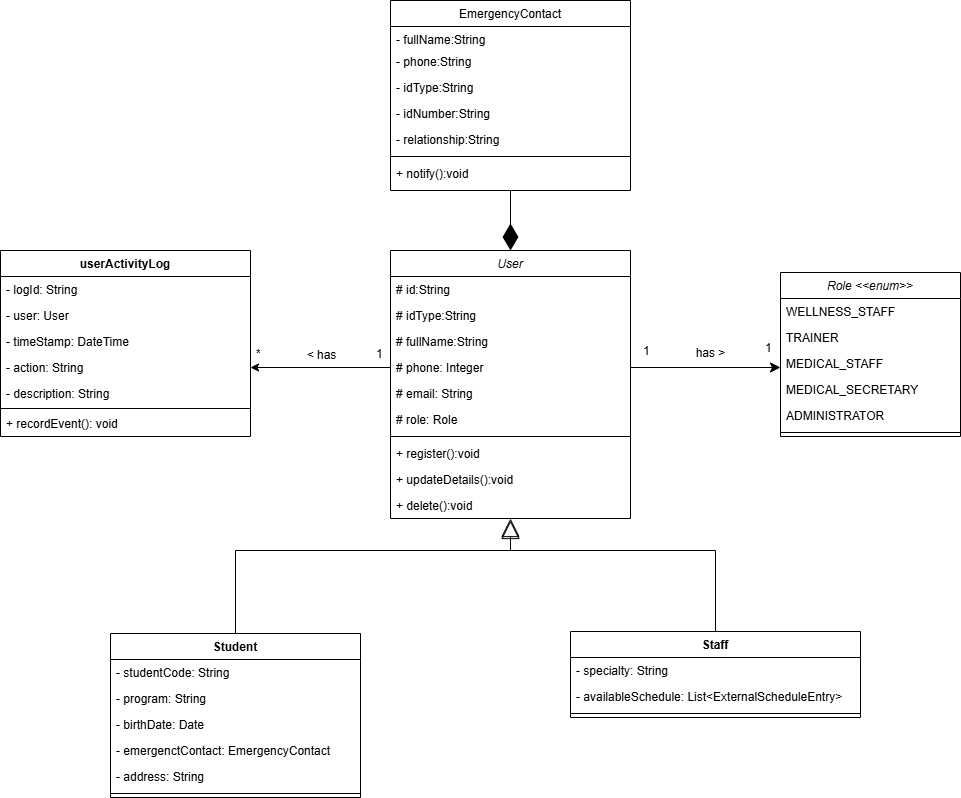

The diagram above was exported from draw.io. Its source (the exported page's mxGraphModel, read from the mxfile embedded in the PNG):
<mxGraphModel dx="2705" dy="887" grid="1" gridSize="10" guides="1" tooltips="1" connect="1" arrows="1" fold="1" page="1" pageScale="1" pageWidth="827" pageHeight="1169" math="0" shadow="0">
  <root>
    <mxCell id="WIyWlLk6GJQsqaUBKTNV-0" />
    <mxCell id="WIyWlLk6GJQsqaUBKTNV-1" parent="WIyWlLk6GJQsqaUBKTNV-0" />
    <mxCell id="6AS3MZFxRRxISw0Bj258-0" value="User" style="swimlane;fontStyle=2;align=center;verticalAlign=top;childLayout=stackLayout;horizontal=1;startSize=26;horizontalStack=0;resizeParent=1;resizeLast=0;collapsible=1;marginBottom=0;rounded=0;shadow=0;strokeWidth=1;" parent="WIyWlLk6GJQsqaUBKTNV-1" vertex="1">
      <mxGeometry x="70" y="380" width="240" height="268" as="geometry">
        <mxRectangle x="230" y="140" width="160" height="26" as="alternateBounds" />
      </mxGeometry>
    </mxCell>
    <mxCell id="6AS3MZFxRRxISw0Bj258-1" value="# id:String&#10;" style="text;align=left;verticalAlign=top;spacingLeft=4;spacingRight=4;overflow=hidden;rotatable=0;points=[[0,0.5],[1,0.5]];portConstraint=eastwest;" parent="6AS3MZFxRRxISw0Bj258-0" vertex="1">
      <mxGeometry y="26" width="240" height="26" as="geometry" />
    </mxCell>
    <mxCell id="6AS3MZFxRRxISw0Bj258-2" value="# idType:String" style="text;align=left;verticalAlign=top;spacingLeft=4;spacingRight=4;overflow=hidden;rotatable=0;points=[[0,0.5],[1,0.5]];portConstraint=eastwest;rounded=0;shadow=0;html=0;" parent="6AS3MZFxRRxISw0Bj258-0" vertex="1">
      <mxGeometry y="52" width="240" height="26" as="geometry" />
    </mxCell>
    <mxCell id="6AS3MZFxRRxISw0Bj258-3" value="# fullName:String" style="text;align=left;verticalAlign=top;spacingLeft=4;spacingRight=4;overflow=hidden;rotatable=0;points=[[0,0.5],[1,0.5]];portConstraint=eastwest;rounded=0;shadow=0;html=0;" parent="6AS3MZFxRRxISw0Bj258-0" vertex="1">
      <mxGeometry y="78" width="240" height="26" as="geometry" />
    </mxCell>
    <mxCell id="6AS3MZFxRRxISw0Bj258-4" value="# phone: Integer" style="text;align=left;verticalAlign=top;spacingLeft=4;spacingRight=4;overflow=hidden;rotatable=0;points=[[0,0.5],[1,0.5]];portConstraint=eastwest;rounded=0;shadow=0;html=0;" parent="6AS3MZFxRRxISw0Bj258-0" vertex="1">
      <mxGeometry y="104" width="240" height="26" as="geometry" />
    </mxCell>
    <mxCell id="6AS3MZFxRRxISw0Bj258-5" value="# email: String" style="text;align=left;verticalAlign=top;spacingLeft=4;spacingRight=4;overflow=hidden;rotatable=0;points=[[0,0.5],[1,0.5]];portConstraint=eastwest;rounded=0;shadow=0;html=0;" parent="6AS3MZFxRRxISw0Bj258-0" vertex="1">
      <mxGeometry y="130" width="240" height="26" as="geometry" />
    </mxCell>
    <mxCell id="6AS3MZFxRRxISw0Bj258-6" value="# role: Role" style="text;align=left;verticalAlign=top;spacingLeft=4;spacingRight=4;overflow=hidden;rotatable=0;points=[[0,0.5],[1,0.5]];portConstraint=eastwest;rounded=0;shadow=0;html=0;" parent="6AS3MZFxRRxISw0Bj258-0" vertex="1">
      <mxGeometry y="156" width="240" height="26" as="geometry" />
    </mxCell>
    <mxCell id="6AS3MZFxRRxISw0Bj258-7" value="" style="line;html=1;strokeWidth=1;align=left;verticalAlign=middle;spacingTop=-1;spacingLeft=3;spacingRight=3;rotatable=0;labelPosition=right;points=[];portConstraint=eastwest;" parent="6AS3MZFxRRxISw0Bj258-0" vertex="1">
      <mxGeometry y="182" width="240" height="8" as="geometry" />
    </mxCell>
    <mxCell id="6AS3MZFxRRxISw0Bj258-8" value="+ register():void" style="text;align=left;verticalAlign=top;spacingLeft=4;spacingRight=4;overflow=hidden;rotatable=0;points=[[0,0.5],[1,0.5]];portConstraint=eastwest;rounded=0;shadow=0;html=0;" parent="6AS3MZFxRRxISw0Bj258-0" vertex="1">
      <mxGeometry y="190" width="240" height="26" as="geometry" />
    </mxCell>
    <mxCell id="6AS3MZFxRRxISw0Bj258-9" value="+ updateDetails():void" style="text;align=left;verticalAlign=top;spacingLeft=4;spacingRight=4;overflow=hidden;rotatable=0;points=[[0,0.5],[1,0.5]];portConstraint=eastwest;rounded=0;shadow=0;html=0;" parent="6AS3MZFxRRxISw0Bj258-0" vertex="1">
      <mxGeometry y="216" width="240" height="26" as="geometry" />
    </mxCell>
    <mxCell id="6AS3MZFxRRxISw0Bj258-10" value="+ delete():void" style="text;align=left;verticalAlign=top;spacingLeft=4;spacingRight=4;overflow=hidden;rotatable=0;points=[[0,0.5],[1,0.5]];portConstraint=eastwest;rounded=0;shadow=0;html=0;" parent="6AS3MZFxRRxISw0Bj258-0" vertex="1">
      <mxGeometry y="242" width="240" height="26" as="geometry" />
    </mxCell>
    <mxCell id="6AS3MZFxRRxISw0Bj258-11" value="" style="endArrow=diamondThin;endFill=1;endSize=24;html=1;rounded=0;entryX=0.5;entryY=0;entryDx=0;entryDy=0;exitX=0.5;exitY=1;exitDx=0;exitDy=0;" parent="WIyWlLk6GJQsqaUBKTNV-1" source="6AS3MZFxRRxISw0Bj258-12" target="6AS3MZFxRRxISw0Bj258-0" edge="1">
      <mxGeometry width="160" relative="1" as="geometry">
        <mxPoint x="190" y="300" as="sourcePoint" />
        <mxPoint x="270" y="210" as="targetPoint" />
      </mxGeometry>
    </mxCell>
    <mxCell id="6AS3MZFxRRxISw0Bj258-12" value="EmergencyContact" style="swimlane;fontStyle=0;align=center;verticalAlign=top;childLayout=stackLayout;horizontal=1;startSize=26;horizontalStack=0;resizeParent=1;resizeLast=0;collapsible=1;marginBottom=0;rounded=0;shadow=0;strokeWidth=1;" parent="WIyWlLk6GJQsqaUBKTNV-1" vertex="1">
      <mxGeometry x="70" y="130" width="240" height="190" as="geometry">
        <mxRectangle x="230" y="140" width="160" height="26" as="alternateBounds" />
      </mxGeometry>
    </mxCell>
    <mxCell id="6AS3MZFxRRxISw0Bj258-13" value="- fullName:String&#10;" style="text;align=left;verticalAlign=top;spacingLeft=4;spacingRight=4;overflow=hidden;rotatable=0;points=[[0,0.5],[1,0.5]];portConstraint=eastwest;" parent="6AS3MZFxRRxISw0Bj258-12" vertex="1">
      <mxGeometry y="26" width="240" height="22" as="geometry" />
    </mxCell>
    <mxCell id="6AS3MZFxRRxISw0Bj258-14" value="- phone:String" style="text;align=left;verticalAlign=top;spacingLeft=4;spacingRight=4;overflow=hidden;rotatable=0;points=[[0,0.5],[1,0.5]];portConstraint=eastwest;rounded=0;shadow=0;html=0;" parent="6AS3MZFxRRxISw0Bj258-12" vertex="1">
      <mxGeometry y="48" width="240" height="26" as="geometry" />
    </mxCell>
    <mxCell id="6AS3MZFxRRxISw0Bj258-15" value="- idType:String" style="text;align=left;verticalAlign=top;spacingLeft=4;spacingRight=4;overflow=hidden;rotatable=0;points=[[0,0.5],[1,0.5]];portConstraint=eastwest;rounded=0;shadow=0;html=0;" parent="6AS3MZFxRRxISw0Bj258-12" vertex="1">
      <mxGeometry y="74" width="240" height="26" as="geometry" />
    </mxCell>
    <mxCell id="6AS3MZFxRRxISw0Bj258-16" value="- idNumber:String" style="text;align=left;verticalAlign=top;spacingLeft=4;spacingRight=4;overflow=hidden;rotatable=0;points=[[0,0.5],[1,0.5]];portConstraint=eastwest;rounded=0;shadow=0;html=0;" parent="6AS3MZFxRRxISw0Bj258-12" vertex="1">
      <mxGeometry y="100" width="240" height="26" as="geometry" />
    </mxCell>
    <mxCell id="6AS3MZFxRRxISw0Bj258-17" value="- relationship:String" style="text;align=left;verticalAlign=top;spacingLeft=4;spacingRight=4;overflow=hidden;rotatable=0;points=[[0,0.5],[1,0.5]];portConstraint=eastwest;rounded=0;shadow=0;html=0;" parent="6AS3MZFxRRxISw0Bj258-12" vertex="1">
      <mxGeometry y="126" width="240" height="26" as="geometry" />
    </mxCell>
    <mxCell id="6AS3MZFxRRxISw0Bj258-18" value="" style="line;html=1;strokeWidth=1;align=left;verticalAlign=middle;spacingTop=-1;spacingLeft=3;spacingRight=3;rotatable=0;labelPosition=right;points=[];portConstraint=eastwest;" parent="6AS3MZFxRRxISw0Bj258-12" vertex="1">
      <mxGeometry y="152" width="240" height="8" as="geometry" />
    </mxCell>
    <mxCell id="6AS3MZFxRRxISw0Bj258-19" value="+ notify():void" style="text;align=left;verticalAlign=top;spacingLeft=4;spacingRight=4;overflow=hidden;rotatable=0;points=[[0,0.5],[1,0.5]];portConstraint=eastwest;rounded=0;shadow=0;html=0;" parent="6AS3MZFxRRxISw0Bj258-12" vertex="1">
      <mxGeometry y="160" width="240" height="26" as="geometry" />
    </mxCell>
    <mxCell id="6AS3MZFxRRxISw0Bj258-20" value="Student" style="swimlane;fontStyle=1;align=center;verticalAlign=top;childLayout=stackLayout;horizontal=1;startSize=26;horizontalStack=0;resizeParent=1;resizeParentMax=0;resizeLast=0;collapsible=1;marginBottom=0;whiteSpace=wrap;html=1;" parent="WIyWlLk6GJQsqaUBKTNV-1" vertex="1">
      <mxGeometry x="-210" y="763" width="250" height="164" as="geometry" />
    </mxCell>
    <mxCell id="6AS3MZFxRRxISw0Bj258-21" value="- studentCode: String" style="text;strokeColor=none;fillColor=none;align=left;verticalAlign=top;spacingLeft=4;spacingRight=4;overflow=hidden;rotatable=0;points=[[0,0.5],[1,0.5]];portConstraint=eastwest;whiteSpace=wrap;html=1;" parent="6AS3MZFxRRxISw0Bj258-20" vertex="1">
      <mxGeometry y="26" width="250" height="26" as="geometry" />
    </mxCell>
    <mxCell id="6AS3MZFxRRxISw0Bj258-22" value="- program: String" style="text;strokeColor=none;fillColor=none;align=left;verticalAlign=top;spacingLeft=4;spacingRight=4;overflow=hidden;rotatable=0;points=[[0,0.5],[1,0.5]];portConstraint=eastwest;whiteSpace=wrap;html=1;" parent="6AS3MZFxRRxISw0Bj258-20" vertex="1">
      <mxGeometry y="52" width="250" height="26" as="geometry" />
    </mxCell>
    <mxCell id="6AS3MZFxRRxISw0Bj258-23" value="- birthDate: Date" style="text;strokeColor=none;fillColor=none;align=left;verticalAlign=top;spacingLeft=4;spacingRight=4;overflow=hidden;rotatable=0;points=[[0,0.5],[1,0.5]];portConstraint=eastwest;whiteSpace=wrap;html=1;" parent="6AS3MZFxRRxISw0Bj258-20" vertex="1">
      <mxGeometry y="78" width="250" height="26" as="geometry" />
    </mxCell>
    <mxCell id="6AS3MZFxRRxISw0Bj258-24" value="- emergenctContact: EmergencyContact" style="text;strokeColor=none;fillColor=none;align=left;verticalAlign=top;spacingLeft=4;spacingRight=4;overflow=hidden;rotatable=0;points=[[0,0.5],[1,0.5]];portConstraint=eastwest;whiteSpace=wrap;html=1;" parent="6AS3MZFxRRxISw0Bj258-20" vertex="1">
      <mxGeometry y="104" width="250" height="26" as="geometry" />
    </mxCell>
    <mxCell id="6AS3MZFxRRxISw0Bj258-25" value="- address: String" style="text;strokeColor=none;fillColor=none;align=left;verticalAlign=top;spacingLeft=4;spacingRight=4;overflow=hidden;rotatable=0;points=[[0,0.5],[1,0.5]];portConstraint=eastwest;whiteSpace=wrap;html=1;" parent="6AS3MZFxRRxISw0Bj258-20" vertex="1">
      <mxGeometry y="130" width="250" height="26" as="geometry" />
    </mxCell>
    <mxCell id="6AS3MZFxRRxISw0Bj258-26" value="" style="line;strokeWidth=1;fillColor=none;align=left;verticalAlign=middle;spacingTop=-1;spacingLeft=3;spacingRight=3;rotatable=0;labelPosition=right;points=[];portConstraint=eastwest;strokeColor=inherit;" parent="6AS3MZFxRRxISw0Bj258-20" vertex="1">
      <mxGeometry y="156" width="250" height="8" as="geometry" />
    </mxCell>
    <mxCell id="6AS3MZFxRRxISw0Bj258-27" value="Staff" style="swimlane;fontStyle=1;align=center;verticalAlign=top;childLayout=stackLayout;horizontal=1;startSize=26;horizontalStack=0;resizeParent=1;resizeParentMax=0;resizeLast=0;collapsible=1;marginBottom=0;whiteSpace=wrap;html=1;" parent="WIyWlLk6GJQsqaUBKTNV-1" vertex="1">
      <mxGeometry x="250" y="761" width="290" height="86" as="geometry" />
    </mxCell>
    <mxCell id="6AS3MZFxRRxISw0Bj258-29" value="- specialty: String" style="text;strokeColor=none;fillColor=none;align=left;verticalAlign=top;spacingLeft=4;spacingRight=4;overflow=hidden;rotatable=0;points=[[0,0.5],[1,0.5]];portConstraint=eastwest;whiteSpace=wrap;html=1;" parent="6AS3MZFxRRxISw0Bj258-27" vertex="1">
      <mxGeometry y="26" width="290" height="26" as="geometry" />
    </mxCell>
    <mxCell id="6AS3MZFxRRxISw0Bj258-30" value="- availableSchedule: List&amp;lt;ExternalScheduleEntry&amp;gt;" style="text;strokeColor=none;fillColor=none;align=left;verticalAlign=top;spacingLeft=4;spacingRight=4;overflow=hidden;rotatable=0;points=[[0,0.5],[1,0.5]];portConstraint=eastwest;whiteSpace=wrap;html=1;" parent="6AS3MZFxRRxISw0Bj258-27" vertex="1">
      <mxGeometry y="52" width="290" height="26" as="geometry" />
    </mxCell>
    <mxCell id="6AS3MZFxRRxISw0Bj258-31" value="" style="line;strokeWidth=1;fillColor=none;align=left;verticalAlign=middle;spacingTop=-1;spacingLeft=3;spacingRight=3;rotatable=0;labelPosition=right;points=[];portConstraint=eastwest;strokeColor=inherit;" parent="6AS3MZFxRRxISw0Bj258-27" vertex="1">
      <mxGeometry y="78" width="290" height="8" as="geometry" />
    </mxCell>
    <mxCell id="6AS3MZFxRRxISw0Bj258-32" value="" style="endArrow=block;endSize=16;endFill=0;html=1;rounded=0;exitX=0.5;exitY=0;exitDx=0;exitDy=0;entryX=0.5;entryY=1;entryDx=0;entryDy=0;" parent="WIyWlLk6GJQsqaUBKTNV-1" source="6AS3MZFxRRxISw0Bj258-20" target="6AS3MZFxRRxISw0Bj258-0" edge="1">
      <mxGeometry width="160" relative="1" as="geometry">
        <mxPoint x="320" y="650" as="sourcePoint" />
        <mxPoint x="210" y="680" as="targetPoint" />
        <Array as="points">
          <mxPoint x="-85" y="680" />
          <mxPoint x="190" y="680" />
        </Array>
      </mxGeometry>
    </mxCell>
    <mxCell id="6AS3MZFxRRxISw0Bj258-33" value="" style="endArrow=block;endSize=16;endFill=0;html=1;rounded=0;exitX=0.5;exitY=0;exitDx=0;exitDy=0;" parent="WIyWlLk6GJQsqaUBKTNV-1" source="6AS3MZFxRRxISw0Bj258-27" edge="1">
      <mxGeometry width="160" relative="1" as="geometry">
        <mxPoint x="230" y="720" as="sourcePoint" />
        <mxPoint x="190" y="650" as="targetPoint" />
        <Array as="points">
          <mxPoint x="395" y="680" />
          <mxPoint x="190" y="680" />
        </Array>
      </mxGeometry>
    </mxCell>
    <mxCell id="6AS3MZFxRRxISw0Bj258-34" value="Role &lt;&lt;enum&gt;&gt;" style="swimlane;fontStyle=2;align=center;verticalAlign=top;childLayout=stackLayout;horizontal=1;startSize=26;horizontalStack=0;resizeParent=1;resizeLast=0;collapsible=1;marginBottom=0;rounded=0;shadow=0;strokeWidth=1;" parent="WIyWlLk6GJQsqaUBKTNV-1" vertex="1">
      <mxGeometry x="460" y="402" width="180" height="164" as="geometry">
        <mxRectangle x="230" y="140" width="160" height="26" as="alternateBounds" />
      </mxGeometry>
    </mxCell>
    <mxCell id="6AS3MZFxRRxISw0Bj258-36" value="WELLNESS_STAFF" style="text;align=left;verticalAlign=top;spacingLeft=4;spacingRight=4;overflow=hidden;rotatable=0;points=[[0,0.5],[1,0.5]];portConstraint=eastwest;rounded=0;shadow=0;html=0;" parent="6AS3MZFxRRxISw0Bj258-34" vertex="1">
      <mxGeometry y="26" width="180" height="26" as="geometry" />
    </mxCell>
    <mxCell id="6AS3MZFxRRxISw0Bj258-37" value="TRAINER" style="text;align=left;verticalAlign=top;spacingLeft=4;spacingRight=4;overflow=hidden;rotatable=0;points=[[0,0.5],[1,0.5]];portConstraint=eastwest;rounded=0;shadow=0;html=0;" parent="6AS3MZFxRRxISw0Bj258-34" vertex="1">
      <mxGeometry y="52" width="180" height="26" as="geometry" />
    </mxCell>
    <mxCell id="6AS3MZFxRRxISw0Bj258-38" value="MEDICAL_STAFF" style="text;align=left;verticalAlign=top;spacingLeft=4;spacingRight=4;overflow=hidden;rotatable=0;points=[[0,0.5],[1,0.5]];portConstraint=eastwest;rounded=0;shadow=0;html=0;" parent="6AS3MZFxRRxISw0Bj258-34" vertex="1">
      <mxGeometry y="78" width="180" height="26" as="geometry" />
    </mxCell>
    <mxCell id="6AS3MZFxRRxISw0Bj258-39" value="MEDICAL_SECRETARY" style="text;align=left;verticalAlign=top;spacingLeft=4;spacingRight=4;overflow=hidden;rotatable=0;points=[[0,0.5],[1,0.5]];portConstraint=eastwest;rounded=0;shadow=0;html=0;" parent="6AS3MZFxRRxISw0Bj258-34" vertex="1">
      <mxGeometry y="104" width="180" height="26" as="geometry" />
    </mxCell>
    <mxCell id="6AS3MZFxRRxISw0Bj258-40" value="ADMINISTRATOR" style="text;align=left;verticalAlign=top;spacingLeft=4;spacingRight=4;overflow=hidden;rotatable=0;points=[[0,0.5],[1,0.5]];portConstraint=eastwest;rounded=0;shadow=0;html=0;" parent="6AS3MZFxRRxISw0Bj258-34" vertex="1">
      <mxGeometry y="130" width="180" height="26" as="geometry" />
    </mxCell>
    <mxCell id="6AS3MZFxRRxISw0Bj258-41" value="" style="line;html=1;strokeWidth=1;align=left;verticalAlign=middle;spacingTop=-1;spacingLeft=3;spacingRight=3;rotatable=0;labelPosition=right;points=[];portConstraint=eastwest;" parent="6AS3MZFxRRxISw0Bj258-34" vertex="1">
      <mxGeometry y="156" width="180" height="8" as="geometry" />
    </mxCell>
    <mxCell id="6AS3MZFxRRxISw0Bj258-42" value="userActivityLog" style="swimlane;fontStyle=1;align=center;verticalAlign=top;childLayout=stackLayout;horizontal=1;startSize=26;horizontalStack=0;resizeParent=1;resizeParentMax=0;resizeLast=0;collapsible=1;marginBottom=0;whiteSpace=wrap;html=1;" parent="WIyWlLk6GJQsqaUBKTNV-1" vertex="1">
      <mxGeometry x="-320" y="380" width="250" height="186" as="geometry" />
    </mxCell>
    <mxCell id="6AS3MZFxRRxISw0Bj258-43" value="- logId: String" style="text;strokeColor=none;fillColor=none;align=left;verticalAlign=top;spacingLeft=4;spacingRight=4;overflow=hidden;rotatable=0;points=[[0,0.5],[1,0.5]];portConstraint=eastwest;whiteSpace=wrap;html=1;" parent="6AS3MZFxRRxISw0Bj258-42" vertex="1">
      <mxGeometry y="26" width="250" height="26" as="geometry" />
    </mxCell>
    <mxCell id="6AS3MZFxRRxISw0Bj258-44" value="- user: User" style="text;strokeColor=none;fillColor=none;align=left;verticalAlign=top;spacingLeft=4;spacingRight=4;overflow=hidden;rotatable=0;points=[[0,0.5],[1,0.5]];portConstraint=eastwest;whiteSpace=wrap;html=1;" parent="6AS3MZFxRRxISw0Bj258-42" vertex="1">
      <mxGeometry y="52" width="250" height="26" as="geometry" />
    </mxCell>
    <mxCell id="6AS3MZFxRRxISw0Bj258-45" value="- timeStamp: DateTime" style="text;strokeColor=none;fillColor=none;align=left;verticalAlign=top;spacingLeft=4;spacingRight=4;overflow=hidden;rotatable=0;points=[[0,0.5],[1,0.5]];portConstraint=eastwest;whiteSpace=wrap;html=1;" parent="6AS3MZFxRRxISw0Bj258-42" vertex="1">
      <mxGeometry y="78" width="250" height="26" as="geometry" />
    </mxCell>
    <mxCell id="6AS3MZFxRRxISw0Bj258-46" value="- action: String" style="text;strokeColor=none;fillColor=none;align=left;verticalAlign=top;spacingLeft=4;spacingRight=4;overflow=hidden;rotatable=0;points=[[0,0.5],[1,0.5]];portConstraint=eastwest;whiteSpace=wrap;html=1;" parent="6AS3MZFxRRxISw0Bj258-42" vertex="1">
      <mxGeometry y="104" width="250" height="26" as="geometry" />
    </mxCell>
    <mxCell id="6AS3MZFxRRxISw0Bj258-47" value="- description: String" style="text;strokeColor=none;fillColor=none;align=left;verticalAlign=top;spacingLeft=4;spacingRight=4;overflow=hidden;rotatable=0;points=[[0,0.5],[1,0.5]];portConstraint=eastwest;whiteSpace=wrap;html=1;" parent="6AS3MZFxRRxISw0Bj258-42" vertex="1">
      <mxGeometry y="130" width="250" height="26" as="geometry" />
    </mxCell>
    <mxCell id="6AS3MZFxRRxISw0Bj258-48" value="" style="line;strokeWidth=1;fillColor=none;align=left;verticalAlign=middle;spacingTop=-1;spacingLeft=3;spacingRight=3;rotatable=0;labelPosition=right;points=[];portConstraint=eastwest;strokeColor=inherit;" parent="6AS3MZFxRRxISw0Bj258-42" vertex="1">
      <mxGeometry y="156" width="250" height="4" as="geometry" />
    </mxCell>
    <mxCell id="6AS3MZFxRRxISw0Bj258-49" value="+ recordEvent(): void" style="text;strokeColor=none;fillColor=none;align=left;verticalAlign=top;spacingLeft=4;spacingRight=4;overflow=hidden;rotatable=0;points=[[0,0.5],[1,0.5]];portConstraint=eastwest;whiteSpace=wrap;html=1;" parent="6AS3MZFxRRxISw0Bj258-42" vertex="1">
      <mxGeometry y="160" width="250" height="26" as="geometry" />
    </mxCell>
    <mxCell id="6AS3MZFxRRxISw0Bj258-55" value="" style="endArrow=classic;html=1;rounded=0;exitX=0;exitY=0.5;exitDx=0;exitDy=0;entryX=1;entryY=0.5;entryDx=0;entryDy=0;" parent="WIyWlLk6GJQsqaUBKTNV-1" source="6AS3MZFxRRxISw0Bj258-4" target="6AS3MZFxRRxISw0Bj258-46" edge="1">
      <mxGeometry width="50" height="50" relative="1" as="geometry">
        <mxPoint x="-150" y="320" as="sourcePoint" />
        <mxPoint x="160" y="320" as="targetPoint" />
      </mxGeometry>
    </mxCell>
    <mxCell id="peq6VoR5uH6H7InV0-6E-0" value="&amp;lt; has" style="edgeLabel;html=1;align=center;verticalAlign=middle;resizable=0;points=[];fontSize=12;" parent="6AS3MZFxRRxISw0Bj258-55" connectable="0" vertex="1">
      <mxGeometry x="-0.0628" relative="1" as="geometry">
        <mxPoint x="-4" y="-13" as="offset" />
      </mxGeometry>
    </mxCell>
    <mxCell id="6AS3MZFxRRxISw0Bj258-56" value="1" style="text;strokeColor=none;fillColor=none;align=left;verticalAlign=middle;spacingLeft=4;spacingRight=4;overflow=hidden;points=[[0,0.5],[1,0.5]];portConstraint=eastwest;rotatable=0;whiteSpace=wrap;html=1;" parent="WIyWlLk6GJQsqaUBKTNV-1" vertex="1">
      <mxGeometry x="50" y="469" width="20" height="30" as="geometry" />
    </mxCell>
    <mxCell id="6AS3MZFxRRxISw0Bj258-57" value="*" style="text;strokeColor=none;fillColor=none;align=left;verticalAlign=middle;spacingLeft=4;spacingRight=4;overflow=hidden;points=[[0,0.5],[1,0.5]];portConstraint=eastwest;rotatable=0;whiteSpace=wrap;html=1;" parent="WIyWlLk6GJQsqaUBKTNV-1" vertex="1">
      <mxGeometry x="-70" y="469" width="20" height="30" as="geometry" />
    </mxCell>
    <mxCell id="6AS3MZFxRRxISw0Bj258-59" value="1" style="text;strokeColor=none;fillColor=none;align=left;verticalAlign=middle;spacingLeft=4;spacingRight=4;overflow=hidden;points=[[0,0.5],[1,0.5]];portConstraint=eastwest;rotatable=0;whiteSpace=wrap;html=1;" parent="WIyWlLk6GJQsqaUBKTNV-1" vertex="1">
      <mxGeometry x="317" y="466" width="20" height="30" as="geometry" />
    </mxCell>
    <mxCell id="6AS3MZFxRRxISw0Bj258-60" value="1" style="text;strokeColor=none;fillColor=none;align=left;verticalAlign=middle;spacingLeft=4;spacingRight=4;overflow=hidden;points=[[0,0.5],[1,0.5]];portConstraint=eastwest;rotatable=0;whiteSpace=wrap;html=1;" parent="WIyWlLk6GJQsqaUBKTNV-1" vertex="1">
      <mxGeometry x="439" y="463" width="20" height="30" as="geometry" />
    </mxCell>
    <mxCell id="peq6VoR5uH6H7InV0-6E-1" style="edgeStyle=none;curved=1;rounded=0;orthogonalLoop=1;jettySize=auto;html=1;fontSize=12;startSize=8;endSize=8;" parent="WIyWlLk6GJQsqaUBKTNV-1" edge="1">
      <mxGeometry relative="1" as="geometry">
        <mxPoint x="310" y="497" as="sourcePoint" />
        <mxPoint x="460" y="497" as="targetPoint" />
      </mxGeometry>
    </mxCell>
    <mxCell id="peq6VoR5uH6H7InV0-6E-4" value="has &amp;gt;" style="edgeLabel;html=1;align=center;verticalAlign=middle;resizable=0;points=[];fontSize=12;" parent="peq6VoR5uH6H7InV0-6E-1" connectable="0" vertex="1">
      <mxGeometry x="-0.1202" y="-1" relative="1" as="geometry">
        <mxPoint x="13" y="-16" as="offset" />
      </mxGeometry>
    </mxCell>
  </root>
</mxGraphModel>